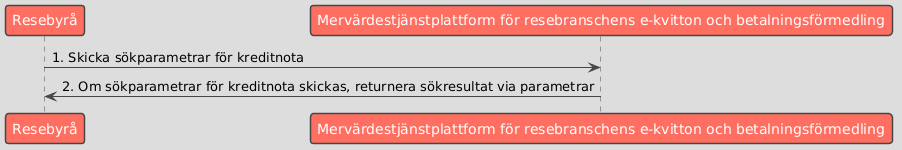

The diagram above was rendered by PlantUML. Its source (embedded in the PNG):
@startuml
!theme toy
skinparam defaultFontName "Microsoft JhengHei"

participant "Resebyrå" as Business
participant "Mervärdestjänstplattform för resebranschens e-kvitton och betalningsförmedling" as Platform

Business -> Platform : 1. Skicka sökparametrar för kreditnota
Platform -> Business : 2. Om sökparametrar för kreditnota skickas, returnera sökresultat via parametrar
@enduml